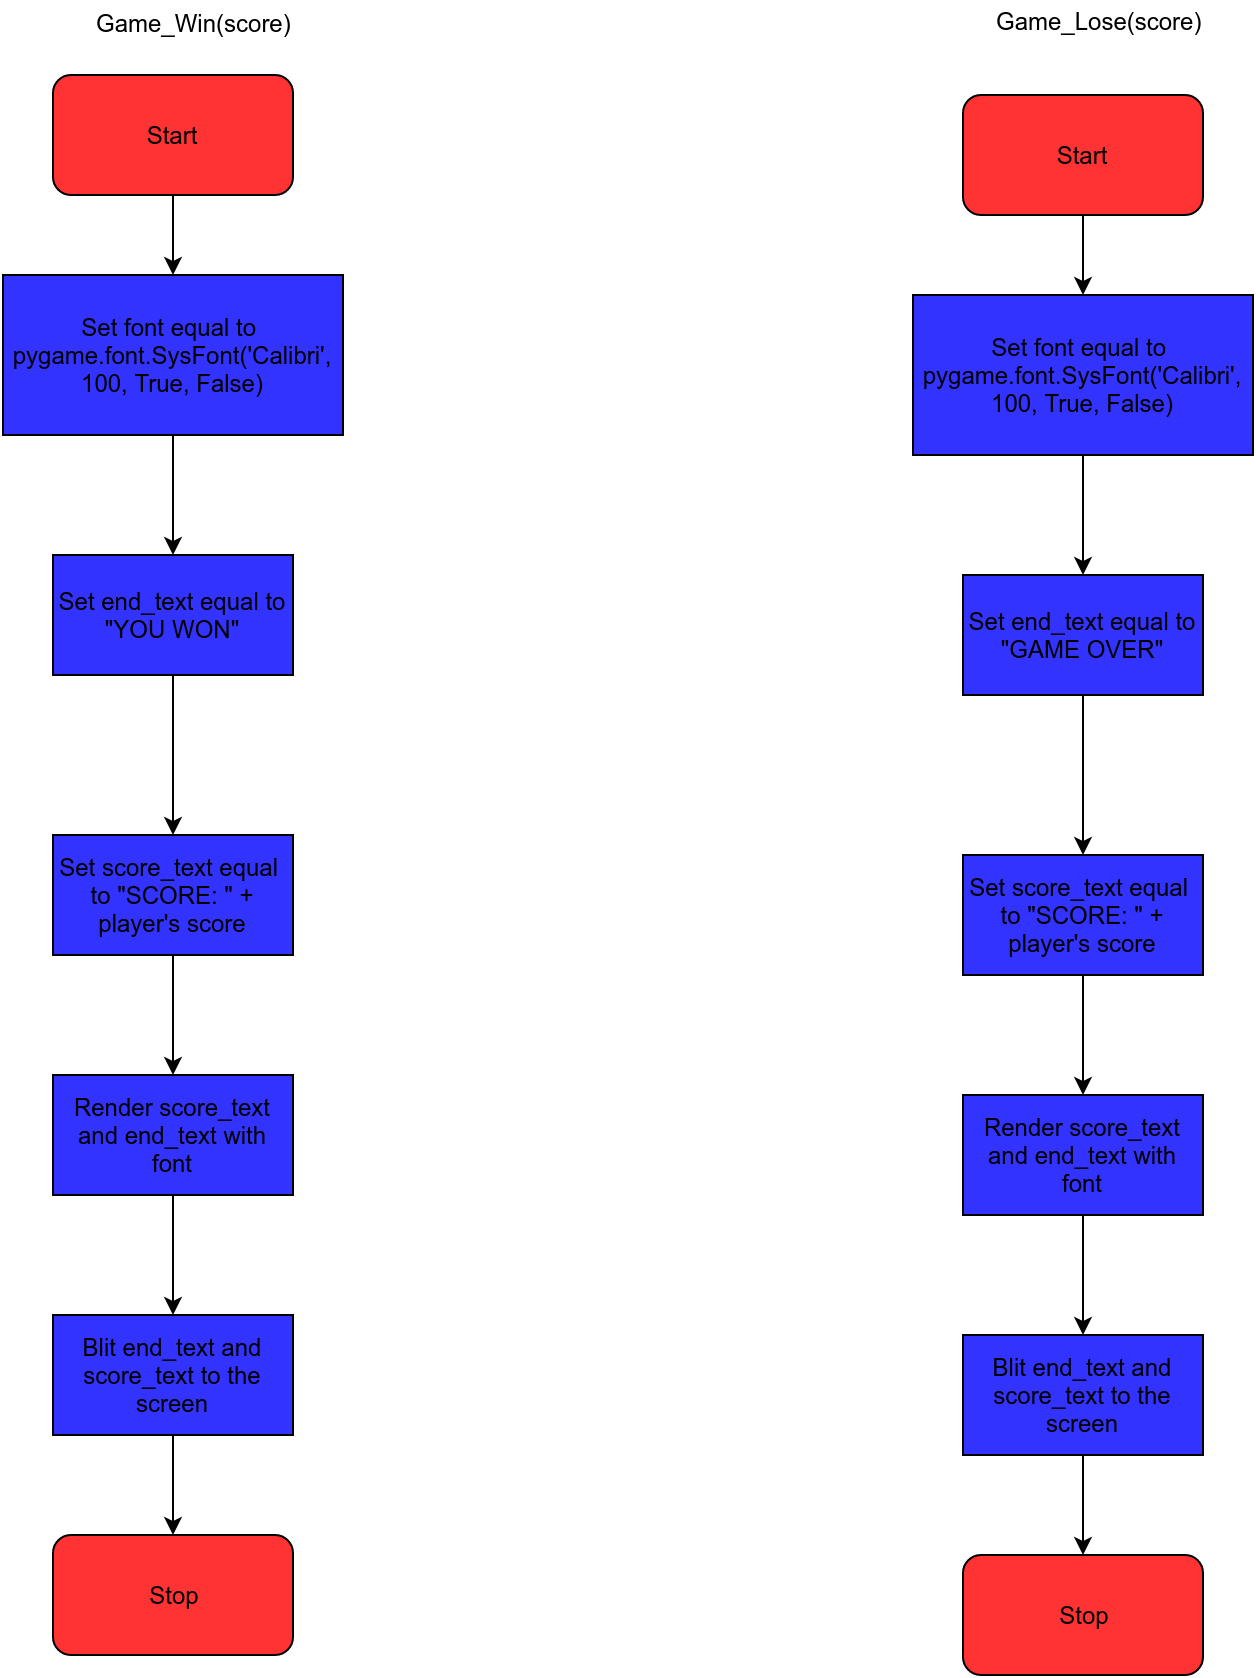

The diagram above was exported from draw.io. Its source (the exported page's mxGraphModel, read from the mxfile embedded in the PNG):
<mxGraphModel dx="1065" dy="479" grid="1" gridSize="10" guides="1" tooltips="1" connect="1" arrows="1" fold="1" page="1" pageScale="1" pageWidth="826" pageHeight="1169" background="#ffffff" math="0" shadow="0">
  <root>
    <mxCell id="0" />
    <mxCell id="1" parent="0" />
    <mxCell id="13" style="edgeStyle=orthogonalEdgeStyle;rounded=0;html=1;exitX=0.5;exitY=1;entryX=0.5;entryY=0;jettySize=auto;orthogonalLoop=1;fillColor=#6666FF;" parent="1" source="2" target="4" edge="1">
      <mxGeometry relative="1" as="geometry" />
    </mxCell>
    <mxCell id="2" value="Start" style="rounded=1;whiteSpace=wrap;html=1;fillColor=#FF3333;" parent="1" vertex="1">
      <mxGeometry x="60" y="60" width="120" height="60" as="geometry" />
    </mxCell>
    <mxCell id="3" value="Stop" style="rounded=1;whiteSpace=wrap;html=1;fillColor=#FF3333;" parent="1" vertex="1">
      <mxGeometry x="60" y="790" width="120" height="60" as="geometry" />
    </mxCell>
    <mxCell id="7" value="" style="edgeStyle=orthogonalEdgeStyle;rounded=0;html=1;jettySize=auto;orthogonalLoop=1;fillColor=#3333FF;" parent="1" source="4" target="6" edge="1">
      <mxGeometry relative="1" as="geometry" />
    </mxCell>
    <mxCell id="4" value="Set font equal to&amp;nbsp;&lt;div&gt;pygame.font.SysFont('Calibri', 100, True, False)&lt;/div&gt;" style="whiteSpace=wrap;html=1;fillColor=#3333FF;" parent="1" vertex="1">
      <mxGeometry x="35" y="160" width="170" height="80" as="geometry" />
    </mxCell>
    <mxCell id="9" value="" style="edgeStyle=orthogonalEdgeStyle;rounded=0;html=1;jettySize=auto;orthogonalLoop=1;fillColor=#3333FF;" parent="1" source="6" target="8" edge="1">
      <mxGeometry relative="1" as="geometry" />
    </mxCell>
    <mxCell id="6" value="Set end_text equal to&lt;div&gt;&quot;YOU WON&quot;&lt;/div&gt;" style="whiteSpace=wrap;html=1;fillColor=#3333FF;" parent="1" vertex="1">
      <mxGeometry x="60" y="300" width="120" height="60" as="geometry" />
    </mxCell>
    <mxCell id="15" style="edgeStyle=orthogonalEdgeStyle;rounded=0;html=1;exitX=0.5;exitY=1;entryX=0.5;entryY=0;jettySize=auto;orthogonalLoop=1;fillColor=#3333FF;" parent="1" source="8" target="14" edge="1">
      <mxGeometry relative="1" as="geometry" />
    </mxCell>
    <mxCell id="8" value="Set score_text equal&amp;nbsp;&lt;div&gt;to &quot;SCORE: &quot; + player's score&lt;/div&gt;" style="whiteSpace=wrap;html=1;fillColor=#3333FF;" parent="1" vertex="1">
      <mxGeometry x="60" y="440" width="120" height="60" as="geometry" />
    </mxCell>
    <mxCell id="12" style="edgeStyle=orthogonalEdgeStyle;rounded=0;html=1;exitX=0.5;exitY=1;entryX=0.5;entryY=0;jettySize=auto;orthogonalLoop=1;fillColor=#6666FF;" parent="1" source="10" target="3" edge="1">
      <mxGeometry relative="1" as="geometry" />
    </mxCell>
    <mxCell id="10" value="Blit end_text and&lt;div&gt;score_text to the screen&lt;/div&gt;" style="whiteSpace=wrap;html=1;fillColor=#3333FF;" parent="1" vertex="1">
      <mxGeometry x="60" y="680" width="120" height="60" as="geometry" />
    </mxCell>
    <mxCell id="5" value="Game_Win(score)" style="text;html=1;resizable=0;points=[];autosize=1;align=left;verticalAlign=top;spacingTop=-4;" parent="1" vertex="1">
      <mxGeometry x="80" y="25" width="110" height="20" as="geometry" />
    </mxCell>
    <mxCell id="16" style="edgeStyle=orthogonalEdgeStyle;rounded=0;html=1;exitX=0.5;exitY=1;jettySize=auto;orthogonalLoop=1;fillColor=#3333FF;" parent="1" source="14" target="10" edge="1">
      <mxGeometry relative="1" as="geometry" />
    </mxCell>
    <mxCell id="14" value="Render score_text&lt;div&gt;and end_text with font&lt;/div&gt;" style="whiteSpace=wrap;html=1;fillColor=#3333FF;" parent="1" vertex="1">
      <mxGeometry x="60" y="560" width="120" height="60" as="geometry" />
    </mxCell>
    <mxCell id="43" style="edgeStyle=orthogonalEdgeStyle;rounded=0;html=1;exitX=0.5;exitY=1;entryX=0.5;entryY=0;jettySize=auto;orthogonalLoop=1;fillColor=#6666FF;" parent="1" source="44" target="47" edge="1">
      <mxGeometry relative="1" as="geometry" />
    </mxCell>
    <mxCell id="44" value="Start" style="rounded=1;whiteSpace=wrap;html=1;fillColor=#FF3333;" parent="1" vertex="1">
      <mxGeometry x="515" y="70" width="120" height="60" as="geometry" />
    </mxCell>
    <mxCell id="45" value="Stop" style="rounded=1;whiteSpace=wrap;html=1;fillColor=#FF3333;" parent="1" vertex="1">
      <mxGeometry x="515" y="800" width="120" height="60" as="geometry" />
    </mxCell>
    <mxCell id="46" value="" style="edgeStyle=orthogonalEdgeStyle;rounded=0;html=1;jettySize=auto;orthogonalLoop=1;fillColor=#3333FF;" parent="1" source="47" target="49" edge="1">
      <mxGeometry relative="1" as="geometry" />
    </mxCell>
    <mxCell id="47" value="Set font equal to&amp;nbsp;&lt;div&gt;pygame.font.SysFont('Calibri', 100, True, False)&lt;/div&gt;" style="whiteSpace=wrap;html=1;fillColor=#3333FF;" parent="1" vertex="1">
      <mxGeometry x="490" y="170" width="170" height="80" as="geometry" />
    </mxCell>
    <mxCell id="48" value="" style="edgeStyle=orthogonalEdgeStyle;rounded=0;html=1;jettySize=auto;orthogonalLoop=1;fillColor=#3333FF;" parent="1" source="49" target="51" edge="1">
      <mxGeometry relative="1" as="geometry" />
    </mxCell>
    <mxCell id="49" value="Set end_text equal to&lt;div&gt;&quot;GAME OVER&quot;&lt;/div&gt;" style="whiteSpace=wrap;html=1;fillColor=#3333FF;" parent="1" vertex="1">
      <mxGeometry x="515" y="310" width="120" height="60" as="geometry" />
    </mxCell>
    <mxCell id="50" style="edgeStyle=orthogonalEdgeStyle;rounded=0;html=1;exitX=0.5;exitY=1;entryX=0.5;entryY=0;jettySize=auto;orthogonalLoop=1;fillColor=#3333FF;" parent="1" source="51" target="55" edge="1">
      <mxGeometry relative="1" as="geometry" />
    </mxCell>
    <mxCell id="51" value="Set score_text equal&amp;nbsp;&lt;div&gt;to &quot;SCORE: &quot; + player's score&lt;/div&gt;" style="whiteSpace=wrap;html=1;fillColor=#3333FF;" parent="1" vertex="1">
      <mxGeometry x="515" y="450" width="120" height="60" as="geometry" />
    </mxCell>
    <mxCell id="52" style="edgeStyle=orthogonalEdgeStyle;rounded=0;html=1;exitX=0.5;exitY=1;entryX=0.5;entryY=0;jettySize=auto;orthogonalLoop=1;fillColor=#6666FF;" parent="1" source="53" target="45" edge="1">
      <mxGeometry relative="1" as="geometry" />
    </mxCell>
    <mxCell id="53" value="Blit end_text and&lt;div&gt;score_text to the screen&lt;/div&gt;" style="whiteSpace=wrap;html=1;fillColor=#3333FF;" parent="1" vertex="1">
      <mxGeometry x="515" y="690" width="120" height="60" as="geometry" />
    </mxCell>
    <mxCell id="54" style="edgeStyle=orthogonalEdgeStyle;rounded=0;html=1;exitX=0.5;exitY=1;jettySize=auto;orthogonalLoop=1;fillColor=#3333FF;" parent="1" source="55" target="53" edge="1">
      <mxGeometry relative="1" as="geometry" />
    </mxCell>
    <mxCell id="55" value="Render score_text&lt;div&gt;and end_text with font&lt;/div&gt;" style="whiteSpace=wrap;html=1;fillColor=#3333FF;" parent="1" vertex="1">
      <mxGeometry x="515" y="570" width="120" height="60" as="geometry" />
    </mxCell>
    <mxCell id="56" value="Game_Lose(score)" style="text;html=1;resizable=0;points=[];autosize=1;align=left;verticalAlign=top;spacingTop=-4;" parent="1" vertex="1">
      <mxGeometry x="530" y="24" width="120" height="20" as="geometry" />
    </mxCell>
  </root>
</mxGraphModel>